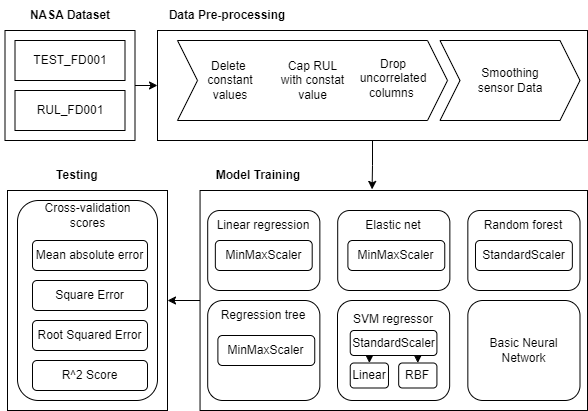

The diagram above was exported from draw.io. Its source (the exported page's mxGraphModel, read from the mxfile embedded in the PNG):
<mxGraphModel dx="1434" dy="738" grid="1" gridSize="10" guides="1" tooltips="1" connect="1" arrows="1" fold="1" page="1" pageScale="1" pageWidth="827" pageHeight="1169" math="0" shadow="0">
  <root>
    <mxCell id="0" />
    <mxCell id="1" parent="0" />
    <mxCell id="2" value="" style="rounded=0;whiteSpace=wrap;html=1;" vertex="1" parent="1">
      <mxGeometry x="90" y="270" width="160" height="220" as="geometry" />
    </mxCell>
    <mxCell id="3" style="edgeStyle=orthogonalEdgeStyle;rounded=0;orthogonalLoop=1;jettySize=auto;html=1;exitX=1;exitY=0.5;exitDx=0;exitDy=0;entryX=0;entryY=0.5;entryDx=0;entryDy=0;" edge="1" source="19" target="4" parent="1">
      <mxGeometry relative="1" as="geometry" />
    </mxCell>
    <mxCell id="4" value="" style="rounded=0;whiteSpace=wrap;html=1;" vertex="1" parent="1">
      <mxGeometry x="240" y="110" width="430" height="110" as="geometry" />
    </mxCell>
    <mxCell id="5" value="Data Pre-processing" style="text;html=1;align=center;verticalAlign=middle;whiteSpace=wrap;rounded=0;fontStyle=1" vertex="1" parent="1">
      <mxGeometry x="230" y="80" width="160" height="30" as="geometry" />
    </mxCell>
    <mxCell id="6" value="&lt;div&gt;&amp;nbsp;&lt;/div&gt;" style="shape=step;perimeter=stepPerimeter;whiteSpace=wrap;html=1;fixedSize=1;" vertex="1" parent="1">
      <mxGeometry x="260" y="120" width="270" height="80" as="geometry" />
    </mxCell>
    <mxCell id="7" value="Smoothing&lt;div&gt;sensor Data&lt;/div&gt;" style="shape=step;perimeter=stepPerimeter;whiteSpace=wrap;html=1;fixedSize=1;" vertex="1" parent="1">
      <mxGeometry x="522.5" y="120" width="140" height="80" as="geometry" />
    </mxCell>
    <mxCell id="8" value="Delete&amp;nbsp;&lt;div&gt;constant values&lt;/div&gt;" style="text;html=1;align=center;verticalAlign=middle;whiteSpace=wrap;rounded=0;" vertex="1" parent="1">
      <mxGeometry x="282.55" y="145" width="60" height="30" as="geometry" />
    </mxCell>
    <mxCell id="9" value="Drop uncorrelated columns&amp;nbsp;" style="text;html=1;align=center;verticalAlign=middle;whiteSpace=wrap;rounded=0;" vertex="1" parent="1">
      <mxGeometry x="446.28" y="142.5" width="60" height="30" as="geometry" />
    </mxCell>
    <mxCell id="10" value="Testing" style="text;html=1;align=center;verticalAlign=middle;whiteSpace=wrap;rounded=0;fontStyle=1" vertex="1" parent="1">
      <mxGeometry x="100" y="240" width="120" height="30" as="geometry" />
    </mxCell>
    <mxCell id="11" value="" style="rounded=1;whiteSpace=wrap;html=1;" vertex="1" parent="1">
      <mxGeometry x="100" y="280" width="140" height="200" as="geometry" />
    </mxCell>
    <mxCell id="12" value="Cap RUL with constat value" style="text;html=1;align=center;verticalAlign=middle;whiteSpace=wrap;rounded=0;" vertex="1" parent="1">
      <mxGeometry x="357.5" y="142.5" width="75" height="35" as="geometry" />
    </mxCell>
    <mxCell id="13" value="Cross-validation scores" style="text;html=1;align=center;verticalAlign=middle;whiteSpace=wrap;rounded=0;" vertex="1" parent="1">
      <mxGeometry x="117.5" y="280" width="105" height="30" as="geometry" />
    </mxCell>
    <mxCell id="14" value="Mean absolute error" style="rounded=1;whiteSpace=wrap;html=1;" vertex="1" parent="1">
      <mxGeometry x="115" y="320" width="115" height="30" as="geometry" />
    </mxCell>
    <mxCell id="15" value="Square Error" style="rounded=1;whiteSpace=wrap;html=1;" vertex="1" parent="1">
      <mxGeometry x="115" y="360" width="115" height="30" as="geometry" />
    </mxCell>
    <mxCell id="16" value="Root Squared Error" style="rounded=1;whiteSpace=wrap;html=1;" vertex="1" parent="1">
      <mxGeometry x="115" y="400" width="115" height="30" as="geometry" />
    </mxCell>
    <mxCell id="17" value="R^2 Score" style="rounded=1;whiteSpace=wrap;html=1;" vertex="1" parent="1">
      <mxGeometry x="115" y="440" width="115" height="30" as="geometry" />
    </mxCell>
    <mxCell id="18" value="" style="group;rotation=90;" connectable="0" vertex="1" parent="1">
      <mxGeometry x="87.5" y="80" width="130" height="140" as="geometry" />
    </mxCell>
    <mxCell id="19" value="" style="rounded=0;whiteSpace=wrap;html=1;" vertex="1" parent="18">
      <mxGeometry y="30" width="130" height="110" as="geometry" />
    </mxCell>
    <mxCell id="20" value="TEST_FD001" style="rounded=0;whiteSpace=wrap;html=1;" vertex="1" parent="18">
      <mxGeometry x="10" y="40" width="110" height="40" as="geometry" />
    </mxCell>
    <mxCell id="21" value="RUL_FD001" style="rounded=0;whiteSpace=wrap;html=1;" vertex="1" parent="18">
      <mxGeometry x="10" y="90" width="110" height="40" as="geometry" />
    </mxCell>
    <mxCell id="22" value="NASA Dataset" style="text;html=1;align=center;verticalAlign=middle;whiteSpace=wrap;rounded=0;fontStyle=1" vertex="1" parent="18">
      <mxGeometry x="10" width="110" height="30" as="geometry" />
    </mxCell>
    <mxCell id="23" style="edgeStyle=orthogonalEdgeStyle;rounded=0;orthogonalLoop=1;jettySize=auto;html=1;exitX=0;exitY=0.5;exitDx=0;exitDy=0;entryX=1;entryY=0.5;entryDx=0;entryDy=0;" edge="1" source="24" target="2" parent="1">
      <mxGeometry relative="1" as="geometry" />
    </mxCell>
    <mxCell id="24" value="" style="rounded=0;whiteSpace=wrap;html=1;" vertex="1" parent="1">
      <mxGeometry x="282.54901960784315" y="270" width="387.45098039215685" height="220" as="geometry" />
    </mxCell>
    <mxCell id="25" value="Model Training" style="text;html=1;align=center;verticalAlign=middle;whiteSpace=wrap;rounded=0;fontStyle=1" vertex="1" parent="1">
      <mxGeometry x="280" y="240" width="122.35294117647058" height="30" as="geometry" />
    </mxCell>
    <mxCell id="26" value="" style="group" connectable="0" vertex="1" parent="1">
      <mxGeometry x="550.3429411764706" y="290" width="112.15686274509804" height="80" as="geometry" />
    </mxCell>
    <mxCell id="27" value="" style="rounded=1;whiteSpace=wrap;html=1;" vertex="1" parent="26">
      <mxGeometry width="112.15686274509804" height="80" as="geometry" />
    </mxCell>
    <mxCell id="28" value="Random forest" style="text;html=1;align=center;verticalAlign=middle;whiteSpace=wrap;rounded=0;" vertex="1" parent="26">
      <mxGeometry x="5.098039215686274" width="101.96078431372548" height="30" as="geometry" />
    </mxCell>
    <mxCell id="29" value="StandardScaler" style="rounded=1;whiteSpace=wrap;html=1;" vertex="1" parent="26">
      <mxGeometry x="7.647058823529411" y="30" width="96.86274509803921" height="30" as="geometry" />
    </mxCell>
    <mxCell id="30" value="" style="group" connectable="0" vertex="1" parent="1">
      <mxGeometry x="290.19607843137254" y="290" width="112.15686274509804" height="80" as="geometry" />
    </mxCell>
    <mxCell id="31" value="" style="rounded=1;whiteSpace=wrap;html=1;" vertex="1" parent="30">
      <mxGeometry width="112.15686274509804" height="80" as="geometry" />
    </mxCell>
    <mxCell id="32" value="Linear regression" style="text;html=1;align=center;verticalAlign=middle;whiteSpace=wrap;rounded=0;" vertex="1" parent="30">
      <mxGeometry x="5.098039215686274" width="101.96078431372548" height="30" as="geometry" />
    </mxCell>
    <mxCell id="33" value="MinMaxScaler" style="rounded=1;whiteSpace=wrap;html=1;" vertex="1" parent="30">
      <mxGeometry x="7.647058823529411" y="30" width="96.86274509803921" height="30" as="geometry" />
    </mxCell>
    <mxCell id="34" value="" style="group" connectable="0" vertex="1" parent="1">
      <mxGeometry x="420.19901960784307" y="290" width="112.15686274509804" height="80" as="geometry" />
    </mxCell>
    <mxCell id="35" value="" style="rounded=1;whiteSpace=wrap;html=1;" vertex="1" parent="34">
      <mxGeometry width="112.15686274509804" height="80" as="geometry" />
    </mxCell>
    <mxCell id="36" value="Elastic net" style="text;html=1;align=center;verticalAlign=middle;whiteSpace=wrap;rounded=0;" vertex="1" parent="34">
      <mxGeometry x="5.098039215686274" width="101.96078431372548" height="30" as="geometry" />
    </mxCell>
    <mxCell id="37" value="MinMaxScaler" style="rounded=1;whiteSpace=wrap;html=1;" vertex="1" parent="34">
      <mxGeometry x="10.196078431372548" y="30" width="96.86274509803921" height="30" as="geometry" />
    </mxCell>
    <mxCell id="38" value="" style="group" connectable="0" vertex="1" parent="1">
      <mxGeometry x="550.3429411764706" y="380" width="112.15686274509804" height="100" as="geometry" />
    </mxCell>
    <mxCell id="39" value="" style="rounded=1;whiteSpace=wrap;html=1;" vertex="1" parent="38">
      <mxGeometry width="112.15686274509804" height="100" as="geometry" />
    </mxCell>
    <mxCell id="40" value="Basic Neural Network" style="text;html=1;align=center;verticalAlign=middle;whiteSpace=wrap;rounded=0;" vertex="1" parent="38">
      <mxGeometry x="7.647058823529411" y="35" width="96.86274509803921" height="30" as="geometry" />
    </mxCell>
    <mxCell id="41" value="" style="rounded=1;whiteSpace=wrap;html=1;" vertex="1" parent="1">
      <mxGeometry x="290.19607843137254" y="380" width="112.15686274509804" height="100" as="geometry" />
    </mxCell>
    <mxCell id="42" value="Regression tree" style="text;html=1;align=center;verticalAlign=middle;whiteSpace=wrap;rounded=0;" vertex="1" parent="1">
      <mxGeometry x="295.29411764705884" y="380" width="101.96078431372548" height="30" as="geometry" />
    </mxCell>
    <mxCell id="43" value="MinMaxScaler" style="rounded=1;whiteSpace=wrap;html=1;" vertex="1" parent="1">
      <mxGeometry x="300.393137254902" y="415" width="96.86274509803921" height="30" as="geometry" />
    </mxCell>
    <mxCell id="44" style="edgeStyle=orthogonalEdgeStyle;rounded=0;orthogonalLoop=1;jettySize=auto;html=1;exitX=0.5;exitY=1;exitDx=0;exitDy=0;entryX=0.444;entryY=-0.005;entryDx=0;entryDy=0;entryPerimeter=0;" edge="1" source="4" target="24" parent="1">
      <mxGeometry relative="1" as="geometry" />
    </mxCell>
    <mxCell id="45" value="" style="rounded=1;whiteSpace=wrap;html=1;" vertex="1" parent="1">
      <mxGeometry x="419.9990196078431" y="380" width="112.15686274509804" height="100" as="geometry" />
    </mxCell>
    <mxCell id="46" value="SVM regressor" style="text;html=1;align=center;verticalAlign=middle;whiteSpace=wrap;rounded=0;" vertex="1" parent="1">
      <mxGeometry x="425.0970588235294" y="380" width="101.96078431372548" height="37.5" as="geometry" />
    </mxCell>
    <mxCell id="47" style="edgeStyle=orthogonalEdgeStyle;rounded=0;orthogonalLoop=1;jettySize=auto;html=1;exitX=0.25;exitY=1;exitDx=0;exitDy=0;entryX=0.5;entryY=0;entryDx=0;entryDy=0;" edge="1" source="49" target="50" parent="1">
      <mxGeometry relative="1" as="geometry" />
    </mxCell>
    <mxCell id="48" style="edgeStyle=orthogonalEdgeStyle;rounded=0;orthogonalLoop=1;jettySize=auto;html=1;exitX=0.75;exitY=1;exitDx=0;exitDy=0;entryX=0.5;entryY=0;entryDx=0;entryDy=0;" edge="1" source="49" target="51" parent="1">
      <mxGeometry relative="1" as="geometry" />
    </mxCell>
    <mxCell id="49" value="StandardScaler" style="rounded=1;whiteSpace=wrap;html=1;" vertex="1" parent="1">
      <mxGeometry x="432.7441176470588" y="410" width="86.66666666666666" height="25" as="geometry" />
    </mxCell>
    <mxCell id="50" value="Linear" style="rounded=1;whiteSpace=wrap;html=1;" vertex="1" parent="1">
      <mxGeometry x="432.7441176470588" y="442.5" width="38.23529411764706" height="25" as="geometry" />
    </mxCell>
    <mxCell id="51" value="RBF" style="rounded=1;whiteSpace=wrap;html=1;" vertex="1" parent="1">
      <mxGeometry x="481.1754901960784" y="442.5" width="38.23529411764706" height="25" as="geometry" />
    </mxCell>
  </root>
</mxGraphModel>